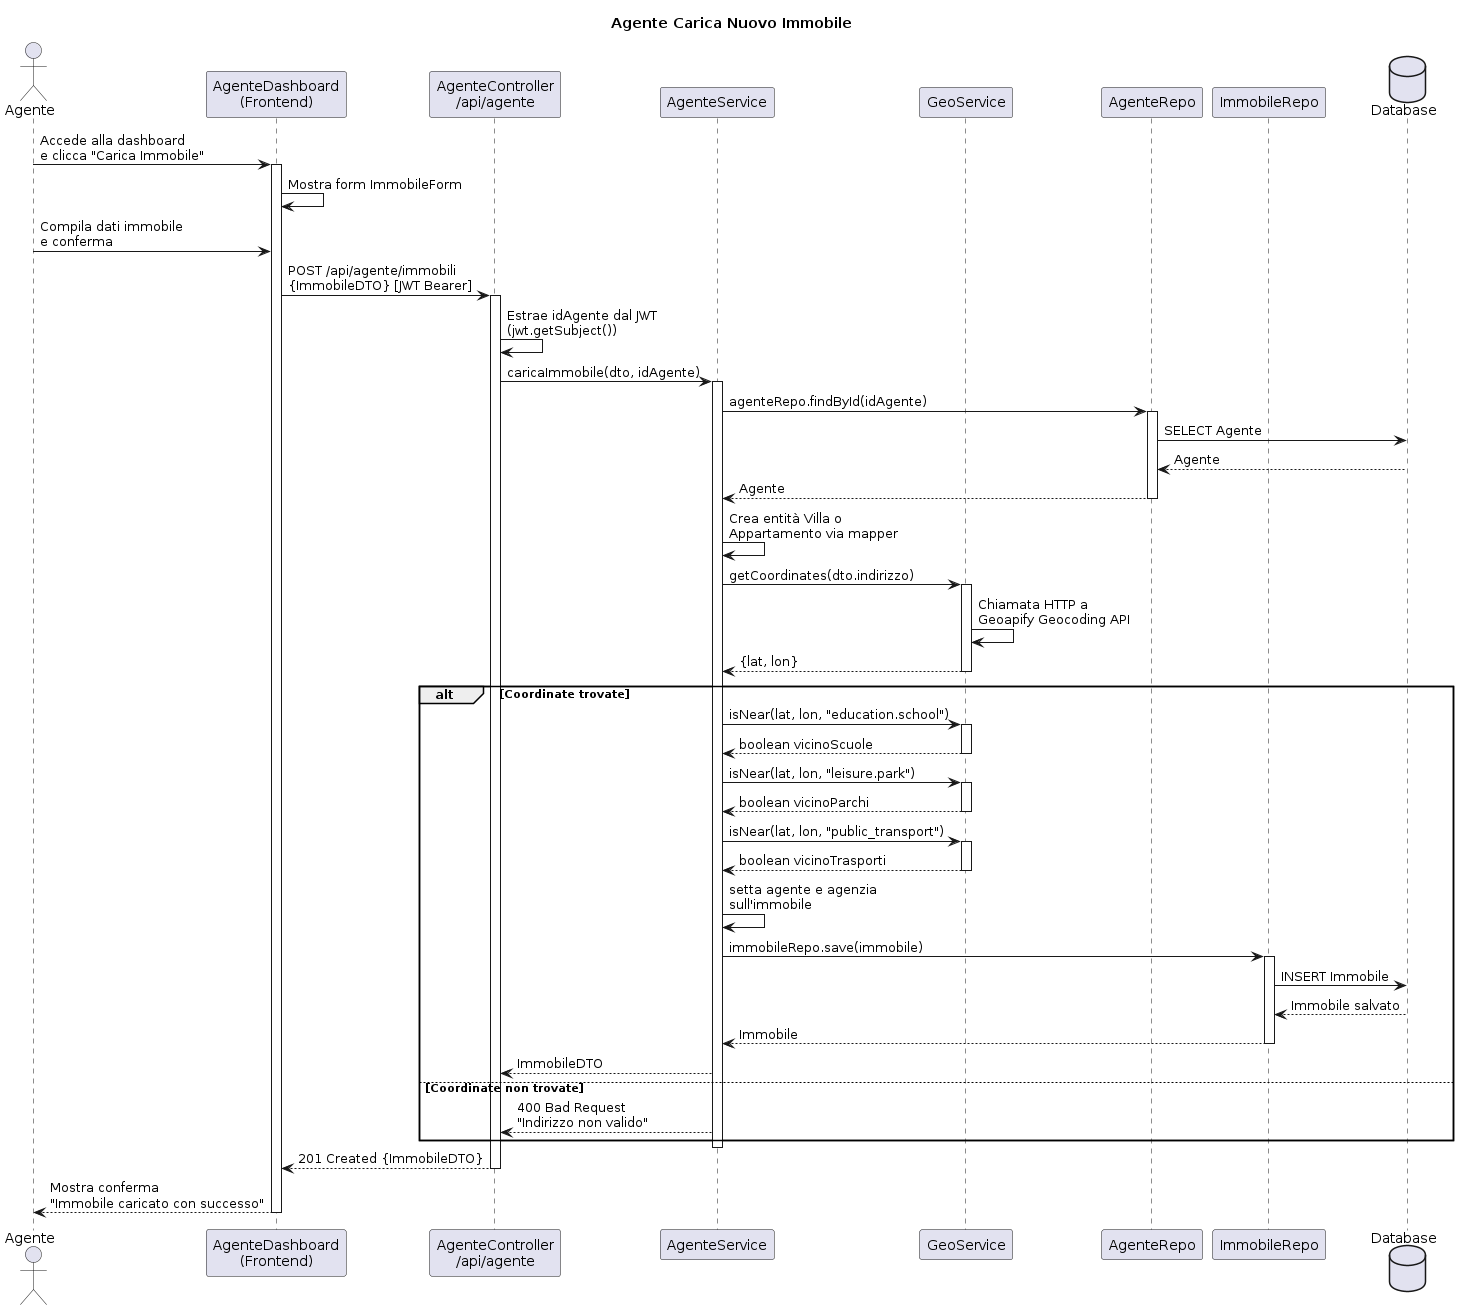

The diagram above was rendered by PlantUML. Its source (embedded in the PNG):
@startuml
title  Agente Carica Nuovo Immobile

actor Agente as A
participant "AgenteDashboard\n(Frontend)" as FE
participant "AgenteController\n/api/agente" as AC
participant "AgenteService" as AS
participant "GeoService" as GEO
participant "AgenteRepo" as AR
participant "ImmobileRepo" as IR
database "Database" as DB

A -> FE : Accede alla dashboard\ne clicca "Carica Immobile"
activate FE

FE -> FE : Mostra form ImmobileForm

A -> FE : Compila dati immobile\ne conferma
FE -> AC : POST /api/agente/immobili\n{ImmobileDTO} [JWT Bearer]
activate AC

AC -> AC : Estrae idAgente dal JWT\n(jwt.getSubject())
AC -> AS : caricaImmobile(dto, idAgente)
activate AS

AS -> AR : agenteRepo.findById(idAgente)
activate AR
AR -> DB : SELECT Agente
DB --> AR : Agente
AR --> AS : Agente
deactivate AR

AS -> AS : Crea entità Villa o\nAppartamento via mapper

AS -> GEO : getCoordinates(dto.indirizzo)
activate GEO
GEO -> GEO : Chiamata HTTP a\nGeoapify Geocoding API
GEO --> AS : {lat, lon}
deactivate GEO

alt Coordinate trovate
    AS -> GEO : isNear(lat, lon, "education.school")
    activate GEO
    GEO --> AS : boolean vicinoScuole
    deactivate GEO

    AS -> GEO : isNear(lat, lon, "leisure.park")
    activate GEO
    GEO --> AS : boolean vicinoParchi
    deactivate GEO

    AS -> GEO : isNear(lat, lon, "public_transport")
    activate GEO
    GEO --> AS : boolean vicinoTrasporti
    deactivate GEO

    AS -> AS : setta agente e agenzia\nsull'immobile

    AS -> IR : immobileRepo.save(immobile)
    activate IR
    IR -> DB : INSERT Immobile
    DB --> IR : Immobile salvato
    IR --> AS : Immobile
    deactivate IR

    AS --> AC : ImmobileDTO
else Coordinate non trovate
    AS --> AC : 400 Bad Request\n"Indirizzo non valido"
end

deactivate AS

AC --> FE : 201 Created {ImmobileDTO}
deactivate AC

FE --> A : Mostra conferma\n"Immobile caricato con successo"
deactivate FE
@enduml